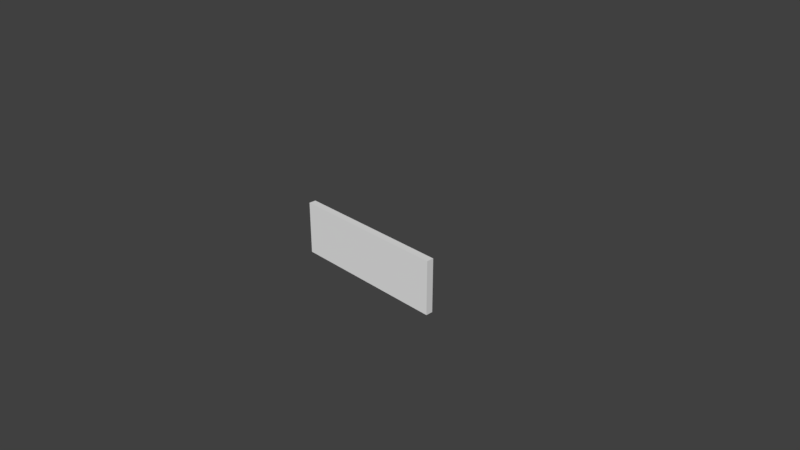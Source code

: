 # Source: PianoButton.blend  (saved by Blender 2.79.0; exported with 4.5.12 LTS)
import bpy
from mathutils import Matrix  # noqa: F401  (used for matrix-valued properties, if any)

bpy.ops.wm.read_factory_settings(use_empty=True)
scene = bpy.context.scene
scene.name = 'Scene'

# ---- collections
col_collection_1 = bpy.data.collections.new('Collection 1'); scene.collection.children.link(col_collection_1)

# ---- world
world_world = bpy.data.worlds.new('World'); scene.world = world_world
world_world.color = (0.05088, 0.05088, 0.05088)
world_world.use_sun_shadow = False
world_world.sun_shadow_jitter_overblur = 0.0
world_world.cycles.sampling_method = 'MANUAL'

# ---- cameras
cam_camera = bpy.data.cameras.new('Camera')
cam_camera.clip_end = 100.0
cam_camera.lens = 35.0
cam_camera.sensor_width = 32.0
cam_camera.sensor_height = 18.0
cam_camera.ortho_scale = 7.314
cam_camera.dof.focus_distance = 0.0
cam_camera.dof.aperture_fstop = 128.0

# ---- meshes
me_cube = bpy.data.meshes.new('Cube')
me_cube.from_pydata([(-1.15, -0.05, -0.4), (-1.15, -0.05, 0.35), (-1.15, 0.05, -0.4), (-1.15, 0.05, 0.35), (1.1, -0.05, -0.4), (1.1, -0.05, 0.35), (1.1, 0.05, -0.4), (1.1, 0.05, 0.35)], [], [(0, 1, 3, 2), (2, 3, 7, 6), (6, 7, 5, 4), (4, 5, 1, 0), (2, 6, 4, 0), (7, 3, 1, 5)])
_uv = me_cube.uv_layers.new(name='UVMap')
_uv.uv.foreach_set('vector', [0.0, 0.0, 0.0, 0.0, 0.0, 0.0, 0.0, 0.0, 0.0, 0.0, 0.0, 0.0, 0.0, 0.0, 0.0, 0.0, 0.0, 0.0, 0.0, 0.0, 0.0, 0.0, 0.0, 0.0, 0.9999, 9.998e-05, 0.9999, 0.9999, 0.0001, 0.9999, 9.998e-05, 9.998e-05, 0.0, 0.0, 0.0, 0.0, 0.0, 0.0, 0.0, 0.0, 0.0, 0.0, 0.0, 0.0, 0.0, 0.0, 0.0, 0.0])
me_cube.use_remesh_preserve_volume = False
me_cube.use_remesh_preserve_attributes = False
me_cube.use_mirror_vertex_groups = False
me_cube.update()

# ---- objects
ob_cube = bpy.data.objects.new('Cube', me_cube)
ob_camera = bpy.data.objects.new('Camera', cam_camera)

# ---- transforms, parenting, visibility, modifiers, constraints
ob_cube.location = (0.0, 0.0, 0.0)
ob_cube.lineart.crease_threshold = 0.0
ob_camera.location = (7.481, -6.508, 5.344)
ob_camera.rotation_euler = (1.109, 0.0, 0.8149)
ob_camera.lock_rotations_4d = False
ob_camera.empty_display_type = 'ARROWS'
ob_camera.color = (0.0, 0.0, 0.0, 0.0)
ob_camera.display_type = 'WIRE'
ob_camera.lineart.crease_threshold = 0.0

# ---- collection membership
col_collection_1.objects.link(ob_cube)
col_collection_1.objects.link(ob_camera)

# ---- scene / render settings (as saved in the file)
scene.camera = ob_camera
scene.frame_start = 1; scene.frame_end = 250; scene.frame_set(1)
scene.render.engine = 'BLENDER_EEVEE_NEXT'
scene.render.resolution_percentage = 50
scene.render.dither_intensity = 0.0
scene.cycles.use_denoising = False
scene.cycles.samples = 128
scene.cycles.sampling_pattern = 'TABULATED_SOBOL'
scene.cycles.use_adaptive_sampling = False
scene.cycles.use_light_tree = False
scene.cycles.blur_glossy = 0.0
scene.cycles.sample_clamp_indirect = 0.0
scene.view_settings.view_transform = 'Standard'
bpy.context.view_layer.update()

# ---- added for rendering (the .blend has no usable light): sun
light_auto_sun = bpy.data.lights.new('AutoSun', 'SUN')
light_auto_sun.energy = 3.0
light_auto_sun.angle = 0.0523599
ob_auto_sun = bpy.data.objects.new('AutoSun', light_auto_sun)
scene.collection.objects.link(ob_auto_sun)
ob_auto_sun.rotation_euler = (0.872665, 0.174533, 0.523599)
bpy.context.view_layer.update()
